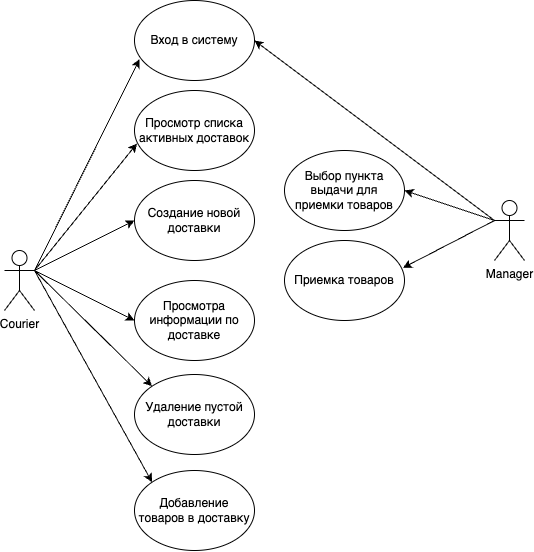

The diagram above was exported from draw.io. Its source (the exported page's mxGraphModel, read from the mxfile embedded in the PNG):
<mxGraphModel dx="2390" dy="1222" grid="1" gridSize="10" guides="1" tooltips="1" connect="1" arrows="1" fold="1" page="1" pageScale="1" pageWidth="827" pageHeight="1169" math="0" shadow="0">
  <root>
    <mxCell id="0" />
    <mxCell id="1" parent="0" />
    <mxCell id="2" style="edgeStyle=none;html=1;exitX=1;exitY=0.3333333333333333;exitDx=0;exitDy=0;exitPerimeter=0;entryX=0.042;entryY=0.733;entryDx=0;entryDy=0;entryPerimeter=0;" edge="1" source="8" target="13" parent="1">
      <mxGeometry relative="1" as="geometry" />
    </mxCell>
    <mxCell id="3" style="edgeStyle=none;html=1;exitX=1;exitY=0.3333333333333333;exitDx=0;exitDy=0;exitPerimeter=0;entryX=0.021;entryY=0.662;entryDx=0;entryDy=0;entryPerimeter=0;" edge="1" source="8" target="14" parent="1">
      <mxGeometry relative="1" as="geometry" />
    </mxCell>
    <mxCell id="4" style="edgeStyle=none;html=1;exitX=1;exitY=0.3333333333333333;exitDx=0;exitDy=0;exitPerimeter=0;entryX=0;entryY=0.5;entryDx=0;entryDy=0;" edge="1" source="8" target="15" parent="1">
      <mxGeometry relative="1" as="geometry" />
    </mxCell>
    <mxCell id="5" style="edgeStyle=none;html=1;exitX=1;exitY=0.3333333333333333;exitDx=0;exitDy=0;exitPerimeter=0;entryX=0;entryY=0.5;entryDx=0;entryDy=0;" edge="1" source="8" target="16" parent="1">
      <mxGeometry relative="1" as="geometry" />
    </mxCell>
    <mxCell id="6" style="edgeStyle=none;html=1;exitX=1;exitY=0.3333333333333333;exitDx=0;exitDy=0;exitPerimeter=0;entryX=0;entryY=0;entryDx=0;entryDy=0;" edge="1" source="8" target="18" parent="1">
      <mxGeometry relative="1" as="geometry" />
    </mxCell>
    <mxCell id="7" style="edgeStyle=none;html=1;exitX=1;exitY=0.3333333333333333;exitDx=0;exitDy=0;exitPerimeter=0;entryX=0;entryY=0;entryDx=0;entryDy=0;" edge="1" source="8" target="17" parent="1">
      <mxGeometry relative="1" as="geometry" />
    </mxCell>
    <mxCell id="8" value="Courier" style="shape=umlActor;verticalLabelPosition=bottom;verticalAlign=top;html=1;outlineConnect=0;" vertex="1" parent="1">
      <mxGeometry x="40" y="290" width="30" height="60" as="geometry" />
    </mxCell>
    <mxCell id="9" style="edgeStyle=none;html=1;exitX=0;exitY=0.3333333333333333;exitDx=0;exitDy=0;exitPerimeter=0;entryX=1;entryY=0.5;entryDx=0;entryDy=0;" edge="1" source="12" target="13" parent="1">
      <mxGeometry relative="1" as="geometry" />
    </mxCell>
    <mxCell id="10" style="edgeStyle=none;html=1;exitX=0;exitY=0.3333333333333333;exitDx=0;exitDy=0;exitPerimeter=0;entryX=1;entryY=0.5;entryDx=0;entryDy=0;" edge="1" source="12" target="19" parent="1">
      <mxGeometry relative="1" as="geometry" />
    </mxCell>
    <mxCell id="11" style="edgeStyle=none;html=1;exitX=0;exitY=0.3333333333333333;exitDx=0;exitDy=0;exitPerimeter=0;entryX=0.987;entryY=0.342;entryDx=0;entryDy=0;entryPerimeter=0;" edge="1" source="12" target="20" parent="1">
      <mxGeometry relative="1" as="geometry" />
    </mxCell>
    <mxCell id="12" value="Manager" style="shape=umlActor;verticalLabelPosition=bottom;verticalAlign=top;html=1;outlineConnect=0;" vertex="1" parent="1">
      <mxGeometry x="530" y="240" width="30" height="60" as="geometry" />
    </mxCell>
    <mxCell id="13" value="Вход в систему" style="ellipse;whiteSpace=wrap;html=1;" vertex="1" parent="1">
      <mxGeometry x="170" y="40" width="120" height="80" as="geometry" />
    </mxCell>
    <mxCell id="14" value="Просмотр списка активных доставок" style="ellipse;whiteSpace=wrap;html=1;" vertex="1" parent="1">
      <mxGeometry x="170" y="130" width="120" height="80" as="geometry" />
    </mxCell>
    <mxCell id="15" value="Создание новой доставки" style="ellipse;whiteSpace=wrap;html=1;" vertex="1" parent="1">
      <mxGeometry x="170" y="220" width="120" height="80" as="geometry" />
    </mxCell>
    <mxCell id="16" value="Просмотра информации по доставке" style="ellipse;whiteSpace=wrap;html=1;" vertex="1" parent="1">
      <mxGeometry x="170" y="320" width="120" height="80" as="geometry" />
    </mxCell>
    <mxCell id="17" value="Добавление товаров в доставку" style="ellipse;whiteSpace=wrap;html=1;" vertex="1" parent="1">
      <mxGeometry x="170" y="510" width="120" height="80" as="geometry" />
    </mxCell>
    <mxCell id="18" value="Удаление пустой доставки" style="ellipse;whiteSpace=wrap;html=1;" vertex="1" parent="1">
      <mxGeometry x="170" y="414" width="120" height="80" as="geometry" />
    </mxCell>
    <mxCell id="19" value="Выбор пункта выдачи для приемки товаров" style="ellipse;whiteSpace=wrap;html=1;" vertex="1" parent="1">
      <mxGeometry x="320" y="190" width="120" height="80" as="geometry" />
    </mxCell>
    <mxCell id="20" value="Приемка товаров" style="ellipse;whiteSpace=wrap;html=1;" vertex="1" parent="1">
      <mxGeometry x="320" y="280" width="120" height="80" as="geometry" />
    </mxCell>
  </root>
</mxGraphModel>